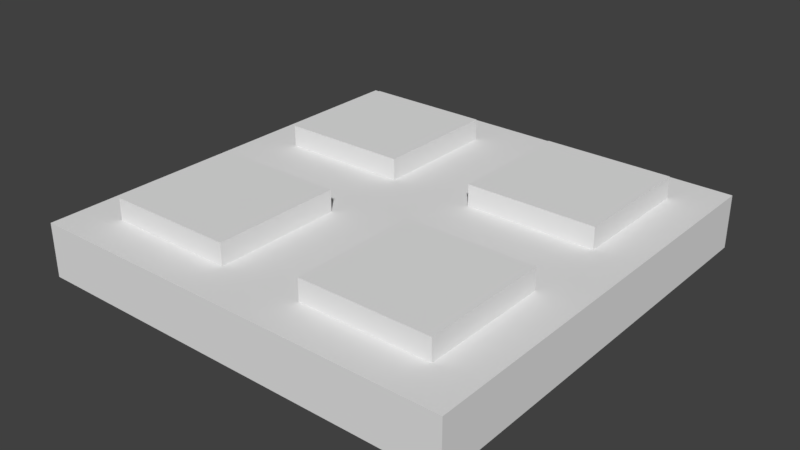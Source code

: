# Source: Square_Detail_2x2x0.25.blend  (saved by Blender 2.79.0; exported with 4.5.12 LTS)
import bpy
from mathutils import Matrix  # noqa: F401  (used for matrix-valued properties, if any)

bpy.ops.wm.read_factory_settings(use_empty=True)
scene = bpy.context.scene
scene.name = 'Scene'

# ---- collections
col_collection_1 = bpy.data.collections.new('Collection 1'); scene.collection.children.link(col_collection_1)

# ---- world
world_world = bpy.data.worlds.new('World'); scene.world = world_world
world_world.color = (0.05088, 0.05088, 0.05088)
world_world.use_sun_shadow = False
world_world.sun_shadow_jitter_overblur = 0.0
world_world.cycles.sampling_method = 'MANUAL'

# ---- meshes
me_vert = bpy.data.meshes.new('Vert')
me_vert.from_pydata([(0.0, 0.0, 0.0), (2.0, 0.0, 0.0), (0.0, 2.0, 0.0), (0.2, 0.2, 0.25), (1.8, 0.2, 0.25), (0.2, 1.8, 0.25), (2.0, 2.0, 0.0), (1.8, 1.8, 0.25), (1.2, 0.2, 0.25), (1.2, 1.8, 0.25), (0.2, 0.8, 0.25), (1.8, 1.2, 0.25), (1.2, 1.2, 0.25), (1.8, 0.8, 0.25), (2.0, 2.0, 0.25), (0.8, 1.8, 0.25), (1.2, 0.8, 0.25), (0.8, 0.2, 0.25), (2.0, 0.0, 0.25), (2.0, 1.0, 0.25), (0.8, 0.8, 0.25), (0.2, 1.2, 0.25), (0.0, 0.0, 0.25), (1.0, 0.0, 0.25), (0.8, 1.2, 0.25), (1.0, 2.0, 0.25), (0.0, 2.0, 0.25), (0.0, 1.0, 0.25), (1.0, 1.0, 0.25), (0.8, 1.8, 0.35), (0.2, 1.8, 0.35), (0.2, 1.2, 0.35), (0.8, 1.2, 0.35), (0.2, 0.8, 0.35), (0.2, 0.2, 0.35), (0.8, 0.2, 0.35), (0.8, 0.8, 0.35), (1.2, 0.2, 0.35), (1.8, 0.2, 0.35), (1.8, 0.8, 0.35), (1.2, 0.8, 0.35), (1.8, 1.2, 0.35), (1.8, 1.8, 0.35), (1.2, 1.8, 0.35), (1.2, 1.2, 0.35)], [], [(0, 2, 6, 1), (9, 12, 44, 43), (0, 22, 27, 26, 2), (6, 14, 19, 18, 1), (1, 18, 23, 22, 0), (2, 26, 25, 14, 6), (24, 15, 29, 32), (3, 17, 35, 34), (13, 16, 40, 39), (7, 11, 19, 14), (9, 7, 14, 25), (12, 9, 25, 28), (11, 12, 28, 19), (4, 8, 23, 18), (13, 4, 18, 19), (8, 16, 28, 23), (16, 13, 19, 28), (3, 10, 27, 22), (17, 3, 22, 23), (20, 17, 23, 28), (10, 20, 28, 27), (5, 15, 25, 26), (21, 5, 26, 27), (15, 24, 28, 25), (24, 21, 27, 28), (31, 32, 29, 30), (15, 5, 30, 29), (21, 24, 32, 31), (5, 21, 31, 30), (34, 35, 36, 33), (17, 20, 36, 35), (10, 3, 34, 33), (20, 10, 33, 36), (37, 38, 39, 40), (4, 13, 39, 38), (16, 8, 37, 40), (8, 4, 38, 37), (44, 41, 42, 43), (11, 7, 42, 41), (12, 11, 41, 44), (7, 9, 43, 42)])
me_vert.use_remesh_preserve_volume = False
me_vert.use_remesh_preserve_attributes = False
me_vert.use_mirror_vertex_groups = False
me_vert.update()

# ---- objects
ob_square_detail_2x2x0_25 = bpy.data.objects.new('Square Detail 2x2x0.25', me_vert)

# ---- transforms, parenting, visibility, modifiers, constraints
ob_square_detail_2x2x0_25.location = (0.0, 0.0, 0.0)
ob_square_detail_2x2x0_25.lineart.crease_threshold = 0.0

# ---- collection membership
col_collection_1.objects.link(ob_square_detail_2x2x0_25)

# ---- scene / render settings (as saved in the file)
scene.frame_start = 1; scene.frame_end = 250; scene.frame_set(1)
scene.render.engine = 'BLENDER_EEVEE_NEXT'
scene.render.resolution_percentage = 50
scene.render.dither_intensity = 0.0
scene.cycles.use_denoising = False
scene.cycles.samples = 128
scene.cycles.sampling_pattern = 'TABULATED_SOBOL'
scene.cycles.use_adaptive_sampling = False
scene.cycles.use_light_tree = False
scene.cycles.blur_glossy = 0.0
scene.cycles.sample_clamp_indirect = 0.0
scene.view_settings.view_transform = 'Standard'
bpy.context.view_layer.update()

# ---- added for rendering (the .blend has no active camera and no usable light): camera, sun
cam_auto = bpy.data.cameras.new('AutoCamera')
cam_auto.lens = 50.0
cam_auto.sensor_width = 36.0
cam_auto.clip_end = 1000.0
ob_auto_camera = bpy.data.objects.new('AutoCamera', cam_auto)
scene.collection.objects.link(ob_auto_camera)
ob_auto_camera.location = (3.63689, -2.16427, 2.28451)
ob_auto_camera.rotation_euler = (1.09748, -7.21219e-08, 0.694738)
scene.camera = ob_auto_camera
light_auto_sun = bpy.data.lights.new('AutoSun', 'SUN')
light_auto_sun.energy = 3.0
light_auto_sun.angle = 0.0523599
ob_auto_sun = bpy.data.objects.new('AutoSun', light_auto_sun)
scene.collection.objects.link(ob_auto_sun)
ob_auto_sun.rotation_euler = (0.872665, 0.174533, 0.523599)
bpy.context.view_layer.update()
